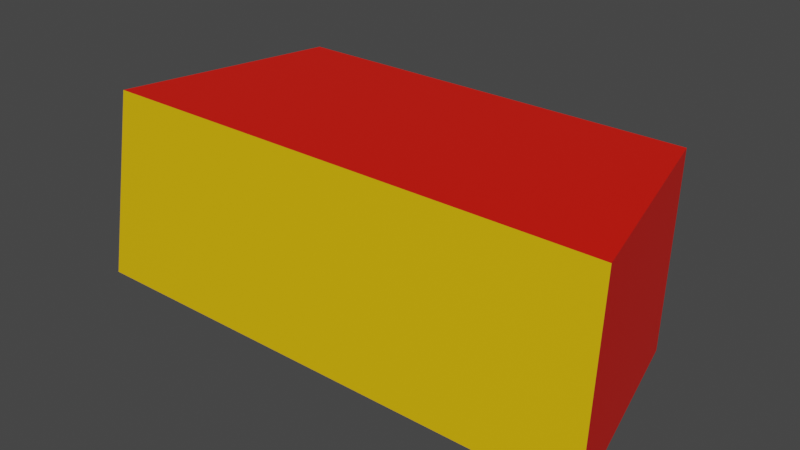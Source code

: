 # Source: ConeBlock-n13.blend  (saved by Blender 2.93.20; exported with 4.5.12 LTS)
import bpy
from mathutils import Matrix  # noqa: F401  (used for matrix-valued properties, if any)

bpy.ops.wm.read_factory_settings(use_empty=True)
scene = bpy.context.scene
scene.name = 'Scene'

# ---- collections
col_coneblock = bpy.data.collections.new('ConeBlock'); scene.collection.children.link(col_coneblock)

# ---- materials (node trees are filled in below, after node groups)
mat_facesmat = bpy.data.materials.new('FacesMat')
mat_facesmat.use_transparent_shadow = False
mat_sidesmat = bpy.data.materials.new('SidesMat')
mat_sidesmat.use_transparent_shadow = False

# ---- material node trees
mat_facesmat.use_nodes = True; mat_facesmat.node_tree.nodes.clear()
_N = mat_facesmat.node_tree.nodes; _L = mat_facesmat.node_tree.links
n0 = _N.new('ShaderNodeBsdfPrincipled'); n0.name = 'Principled BSDF'; n0.location = (10, 300)
n0.distribution = 'GGX'
n0.subsurface_method = 'BURLEY'
n0.inputs[0].default_value = (0.8, 0.4756, 0.0, 1.0)
n0.inputs[3].default_value = 1.45
n0.inputs[27].default_value = (0.0, 0.0, 0.0, 1.0)
n0.inputs[28].default_value = 1.0
n1 = _N.new('ShaderNodeOutputMaterial'); n1.name = 'Material Output'; n1.location = (300, 300)
_L.new(n0.outputs[0], n1.inputs[0])
n1.is_active_output = True
mat_sidesmat.use_nodes = True; mat_sidesmat.node_tree.nodes.clear()
_N = mat_sidesmat.node_tree.nodes; _L = mat_sidesmat.node_tree.links
n0 = _N.new('ShaderNodeBsdfPrincipled'); n0.name = 'Principled BSDF'; n0.location = (10, 300)
n0.distribution = 'GGX'
n0.subsurface_method = 'BURLEY'
n0.inputs[0].default_value = (0.8, 0.007, 0.0, 1.0)
n0.inputs[3].default_value = 1.45
n0.inputs[27].default_value = (0.0, 0.0, 0.0, 1.0)
n0.inputs[28].default_value = 1.0
n1 = _N.new('ShaderNodeOutputMaterial'); n1.name = 'Material Output'; n1.location = (300, 300)
_L.new(n0.outputs[0], n1.inputs[0])
n1.is_active_output = True

# ---- world
world_world = bpy.data.worlds.new('World'); scene.world = world_world
world_world.use_nodes = True; world_world.node_tree.nodes.clear()
_N = world_world.node_tree.nodes; _L = world_world.node_tree.links
n0 = _N.new('ShaderNodeOutputWorld'); n0.name = 'World Output'; n0.location = (300, 300)
n1 = _N.new('ShaderNodeBackground'); n1.name = 'Background'; n1.location = (10, 300)
n1.inputs[0].default_value = (0.05088, 0.05088, 0.05088, 1.0)
_L.new(n1.outputs[0], n0.inputs[0])
n0.is_active_output = True
world_world.color = (0.05088, 0.05088, 0.05088)
world_world.use_sun_shadow = False
world_world.sun_shadow_jitter_overblur = 0.0

# ---- meshes
me_cone = bpy.data.meshes.new('Cone')
me_cone.from_pydata([(-3.59, 14.56, -100.0), (3.59, 14.56, -100.0), (2.872, 11.65, -100.0), (-3.5, 14.2, -97.5), (3.5, 14.2, -97.5), (-2.872, 11.65, -100.0), (-2.8, 11.36, -97.5), (2.8, 11.36, -97.5), (-2.8, 11.36, -97.5), (2.872, 11.65, -100.0), (2.8, 11.36, -97.5)], [], [(4, 1, 0, 3), (3, 0, 5, 6), (0, 1, 2, 5), (4, 3, 6, 10), (7, 8, 5, 2), (9, 1, 4, 10)])
me_cone.polygons.foreach_set('material_index', [0, 1, 1, 1, 0, 1])
_uv = me_cone.uv_layers.new(name='UVMap')
_uv.uv.foreach_set('vector', [0.9902, 0.9815, 0.6426, 0.9939, 0.6426, 0.006116, 0.9902, 0.01846, 0.01024, 0.5001, 0.0, 0.3653, 0.1601, 0.377, 0.1663, 0.5116, 0.0, 0.3653, 0.1189, 0.0, 0.2552, 0.08477, 0.1601, 0.377, 0.07308, 0.8693, 0.01024, 0.5001, 0.1663, 0.5116, 0.2166, 0.8069, 0.6251, 0.1123, 0.6242, 0.888, 0.2766, 0.8976, 0.2766, 0.1024, 0.2552, 0.936, 0.108, 1.0, 0.07308, 0.8693, 0.2166, 0.8069])
me_cone.materials.append(mat_facesmat)
me_cone.materials.append(mat_sidesmat)
me_cone.use_remesh_fix_poles = True
me_cone.use_remesh_preserve_attributes = False
me_cone.update()

# ---- objects
ob_cone = bpy.data.objects.new('Cone', me_cone)

# ---- transforms, parenting, visibility, modifiers, constraints
ob_cone.location = (0.0, 0.0, 100.0)
ob_cone.rotation_euler = (0.0, 0.0, 3.142)

# ---- collection membership
col_coneblock.objects.link(ob_cone)

# ---- scene / render settings (as saved in the file)
scene.frame_start = 1; scene.frame_end = 250; scene.frame_set(191)
scene.render.engine = 'BLENDER_EEVEE_NEXT'
scene.cycles.use_denoising = False
scene.cycles.samples = 128
scene.cycles.sampling_pattern = 'TABULATED_SOBOL'
scene.cycles.use_adaptive_sampling = False
scene.cycles.use_light_tree = False
scene.view_settings.view_transform = 'Filmic'
bpy.context.view_layer.update()

# ---- added for rendering (the .blend has no active camera and no usable light): camera, sun
cam_auto = bpy.data.cameras.new('AutoCamera')
cam_auto.lens = 50.0
cam_auto.sensor_width = 36.0
cam_auto.clip_end = 1000.0
ob_auto_camera = bpy.data.objects.new('AutoCamera', cam_auto)
scene.collection.objects.link(ob_auto_camera)
ob_auto_camera.location = (7.63303, -22.1217, 7.35642)
ob_auto_camera.rotation_euler = (1.09748, -7.21219e-08, 0.694738)
scene.camera = ob_auto_camera
light_auto_sun = bpy.data.lights.new('AutoSun', 'SUN')
light_auto_sun.energy = 3.0
light_auto_sun.angle = 0.0523599
ob_auto_sun = bpy.data.objects.new('AutoSun', light_auto_sun)
scene.collection.objects.link(ob_auto_sun)
ob_auto_sun.rotation_euler = (0.872665, 0.174533, 0.523599)
bpy.context.view_layer.update()
